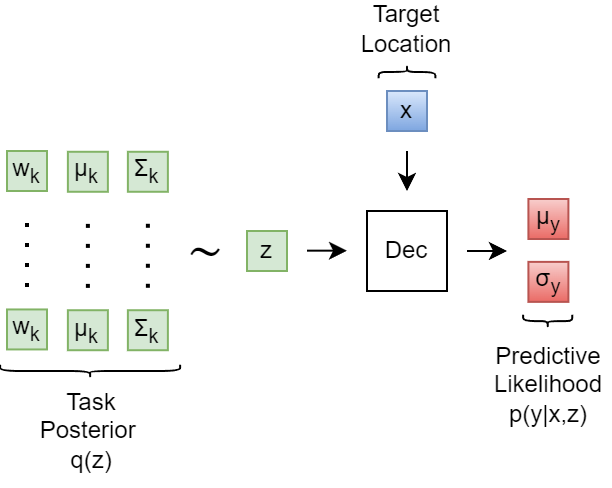

The diagram above was exported from draw.io. Its source (the exported page's mxGraphModel, read from the mxfile embedded in the PNG):
<mxGraphModel dx="900" dy="779" grid="1" gridSize="10" guides="1" tooltips="1" connect="1" arrows="1" fold="1" page="1" pageScale="1" pageWidth="1100" pageHeight="850" math="0" shadow="0">
  <root>
    <mxCell id="0" />
    <mxCell id="1" parent="0" />
    <mxCell id="2" value="μ&lt;sub&gt;k&lt;/sub&gt;" style="whiteSpace=wrap;html=1;aspect=fixed;fillColor=#d5e8d4;strokeColor=#82b366;fontColor=#000000;" parent="1" vertex="1">
      <mxGeometry x="530.44" y="220.39000000000004" width="20" height="20" as="geometry" />
    </mxCell>
    <mxCell id="3" value="Σ&lt;sub&gt;k&lt;/sub&gt;" style="whiteSpace=wrap;html=1;aspect=fixed;fillColor=#d5e8d4;strokeColor=#82b366;fontColor=#000000;" parent="1" vertex="1">
      <mxGeometry x="560.44" y="220.39000000000004" width="20" height="20" as="geometry" />
    </mxCell>
    <mxCell id="5" value="&lt;font color=&quot;#000000&quot;&gt;z&lt;/font&gt;" style="whiteSpace=wrap;html=1;aspect=fixed;fillColor=#d5e8d4;strokeColor=#82b366;" parent="1" vertex="1">
      <mxGeometry x="620" y="260.00000000000006" width="20" height="20" as="geometry" />
    </mxCell>
    <mxCell id="7" value="" style="endArrow=classic;html=1;" parent="1" edge="1">
      <mxGeometry width="50" height="50" relative="1" as="geometry">
        <mxPoint x="650" y="269.83000000000004" as="sourcePoint" />
        <mxPoint x="670" y="269.83000000000004" as="targetPoint" />
      </mxGeometry>
    </mxCell>
    <mxCell id="8" value="" style="endArrow=classic;html=1;" parent="1" edge="1">
      <mxGeometry width="50" height="50" relative="1" as="geometry">
        <mxPoint x="700" y="220" as="sourcePoint" />
        <mxPoint x="700" y="240" as="targetPoint" />
      </mxGeometry>
    </mxCell>
    <mxCell id="9" value="&lt;font color=&quot;#000000&quot;&gt;x&lt;/font&gt;" style="whiteSpace=wrap;html=1;aspect=fixed;fillColor=#dae8fc;strokeColor=#6c8ebf;gradientColor=#7ea6e0;" parent="1" vertex="1">
      <mxGeometry x="690" y="190.00000000000006" width="20" height="20" as="geometry" />
    </mxCell>
    <mxCell id="10" value="Dec" style="rounded=0;whiteSpace=wrap;html=1;" parent="1" vertex="1">
      <mxGeometry x="680" y="250" width="40" height="40" as="geometry" />
    </mxCell>
    <mxCell id="11" value="μ&lt;sub&gt;y&lt;/sub&gt;" style="whiteSpace=wrap;html=1;aspect=fixed;fillColor=#f8cecc;strokeColor=#b85450;gradientColor=#ea6b66;fontColor=#000000;" parent="1" vertex="1">
      <mxGeometry x="760.7" y="244" width="20" height="20" as="geometry" />
    </mxCell>
    <mxCell id="12" value="σ&lt;sub&gt;y&lt;/sub&gt;" style="whiteSpace=wrap;html=1;aspect=fixed;fillColor=#f8cecc;strokeColor=#b85450;gradientColor=#ea6b66;fontColor=#000000;" parent="1" vertex="1">
      <mxGeometry x="760.7" y="275.44" width="20" height="20" as="geometry" />
    </mxCell>
    <mxCell id="13" value="" style="endArrow=classic;html=1;" parent="1" edge="1">
      <mxGeometry width="50" height="50" relative="1" as="geometry">
        <mxPoint x="730" y="270" as="sourcePoint" />
        <mxPoint x="750" y="270" as="targetPoint" />
      </mxGeometry>
    </mxCell>
    <mxCell id="18" value="" style="shape=curlyBracket;whiteSpace=wrap;html=1;rounded=1;labelPosition=left;verticalLabelPosition=middle;align=right;verticalAlign=middle;fontColor=#000000;rotation=90;" parent="1" vertex="1">
      <mxGeometry x="696.85" y="166.32" width="6.3" height="28.32" as="geometry" />
    </mxCell>
    <mxCell id="19" value="Target Location" style="text;html=1;strokeColor=none;fillColor=none;align=center;verticalAlign=middle;whiteSpace=wrap;rounded=0;fontColor=#000000;" parent="1" vertex="1">
      <mxGeometry x="680" y="150" width="40" height="18.32" as="geometry" />
    </mxCell>
    <mxCell id="20" value="" style="shape=curlyBracket;whiteSpace=wrap;html=1;rounded=1;labelPosition=left;verticalLabelPosition=middle;align=right;verticalAlign=middle;fontColor=#000000;rotation=-90;" parent="1" vertex="1">
      <mxGeometry x="538.44" y="285" width="6.3" height="90" as="geometry" />
    </mxCell>
    <mxCell id="21" value="Task Posterior&amp;nbsp;&lt;br&gt;&lt;font style=&quot;font-size: 12px;&quot;&gt;q(z)&lt;/font&gt;" style="text;html=1;strokeColor=none;fillColor=none;align=center;verticalAlign=middle;whiteSpace=wrap;rounded=0;fontColor=#000000;" parent="1" vertex="1">
      <mxGeometry x="505.44" y="333" width="74.56" height="54.63" as="geometry" />
    </mxCell>
    <mxCell id="23" value="" style="shape=curlyBracket;whiteSpace=wrap;html=1;rounded=1;labelPosition=left;verticalLabelPosition=middle;align=right;verticalAlign=middle;fontColor=#000000;rotation=-90;" parent="1" vertex="1">
      <mxGeometry x="767.22" y="292.77" width="6.3" height="24.56" as="geometry" />
    </mxCell>
    <mxCell id="24" value="Predictive Likelihood p(y&lt;span style=&quot;font-size: 12px;&quot;&gt;|x,z)&lt;/span&gt;" style="text;html=1;strokeColor=none;fillColor=none;align=center;verticalAlign=middle;whiteSpace=wrap;rounded=0;fontColor=#000000;fontSize=12;" parent="1" vertex="1">
      <mxGeometry x="740.7" y="314.33" width="60" height="45.57" as="geometry" />
    </mxCell>
    <mxCell id="27" value="μ&lt;sub&gt;k&lt;/sub&gt;" style="whiteSpace=wrap;html=1;aspect=fixed;fillColor=#d5e8d4;strokeColor=#82b366;fontColor=#000000;" parent="1" vertex="1">
      <mxGeometry x="530.44" y="299.61000000000007" width="20" height="20" as="geometry" />
    </mxCell>
    <mxCell id="29" value="" style="line;strokeWidth=2;direction=south;html=1;dashed=1;dashPattern=1 4;" parent="1" vertex="1">
      <mxGeometry x="535.44" y="256.44" width="10" height="36" as="geometry" />
    </mxCell>
    <mxCell id="30" value="" style="line;strokeWidth=2;direction=south;html=1;dashed=1;dashPattern=1 4;" parent="1" vertex="1">
      <mxGeometry x="565.44" y="256.39000000000004" width="10" height="36" as="geometry" />
    </mxCell>
    <mxCell id="32" value="w&lt;sub&gt;k&lt;/sub&gt;" style="whiteSpace=wrap;html=1;aspect=fixed;fillColor=#d5e8d4;strokeColor=#82b366;fontColor=#000000;" parent="1" vertex="1">
      <mxGeometry x="500" y="220" width="20" height="20" as="geometry" />
    </mxCell>
    <mxCell id="33" value="Σ&lt;sub&gt;k&lt;/sub&gt;" style="whiteSpace=wrap;html=1;aspect=fixed;fillColor=#d5e8d4;strokeColor=#82b366;fontColor=#000000;" parent="1" vertex="1">
      <mxGeometry x="560.44" y="299.61000000000007" width="20" height="20" as="geometry" />
    </mxCell>
    <mxCell id="34" value="w&lt;sub&gt;k&lt;/sub&gt;" style="whiteSpace=wrap;html=1;aspect=fixed;fillColor=#d5e8d4;strokeColor=#82b366;fontColor=#000000;" parent="1" vertex="1">
      <mxGeometry x="500" y="299.22" width="20" height="20" as="geometry" />
    </mxCell>
    <mxCell id="35" value="" style="line;strokeWidth=2;direction=south;html=1;dashed=1;dashPattern=1 4;" parent="1" vertex="1">
      <mxGeometry x="505" y="256" width="10" height="36" as="geometry" />
    </mxCell>
    <mxCell id="38" value="&lt;font style=&quot;font-size: 25px;&quot;&gt;∼&lt;/font&gt;" style="text;html=1;strokeColor=none;fillColor=none;align=center;verticalAlign=middle;whiteSpace=wrap;rounded=0;fontSize=12;" parent="1" vertex="1">
      <mxGeometry x="582.44" y="263" width="34.56" height="10.21" as="geometry" />
    </mxCell>
  </root>
</mxGraphModel>